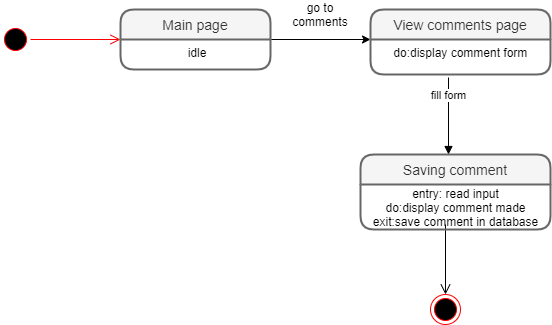

The diagram above was exported from draw.io. Its source (the exported page's mxGraphModel, read from the mxfile embedded in the PNG):
<mxGraphModel dx="1888" dy="499" grid="1" gridSize="10" guides="1" tooltips="1" connect="0" arrows="1" fold="1" page="1" pageScale="1" pageWidth="850" pageHeight="1100" math="0" shadow="0">
  <root>
    <mxCell id="0" />
    <mxCell id="1" parent="0" />
    <mxCell id="m8nx7HHh6s8kqqjs2J_5-3" value="" style="ellipse;html=1;shape=startState;fillColor=#000000;strokeColor=#ff0000;" parent="1" vertex="1">
      <mxGeometry x="-210" y="520" width="30" height="30" as="geometry" />
    </mxCell>
    <mxCell id="m8nx7HHh6s8kqqjs2J_5-4" value="" style="edgeStyle=orthogonalEdgeStyle;html=1;verticalAlign=bottom;endArrow=open;endSize=8;strokeColor=#ff0000;" parent="1" source="m8nx7HHh6s8kqqjs2J_5-3" edge="1">
      <mxGeometry relative="1" as="geometry">
        <mxPoint x="-90" y="535" as="targetPoint" />
      </mxGeometry>
    </mxCell>
    <mxCell id="sCCEVnx5R0UxktF23J5H-3" style="edgeStyle=orthogonalEdgeStyle;rounded=0;orthogonalLoop=1;jettySize=auto;html=1;exitX=1;exitY=0;exitDx=0;exitDy=0;" parent="1" source="sCCEVnx5R0UxktF23J5H-2" edge="1">
      <mxGeometry relative="1" as="geometry">
        <mxPoint x="160" y="535" as="targetPoint" />
        <Array as="points">
          <mxPoint x="160" y="535" />
        </Array>
      </mxGeometry>
    </mxCell>
    <mxCell id="sCCEVnx5R0UxktF23J5H-6" value="go to comments" style="text;html=1;strokeColor=none;fillColor=none;align=center;verticalAlign=middle;whiteSpace=wrap;rounded=0;" parent="1" vertex="1">
      <mxGeometry x="70" y="500" width="80" height="20" as="geometry" />
    </mxCell>
    <mxCell id="m8nx7HHh6s8kqqjs2J_5-1" value="View comments page" style="swimlane;childLayout=stackLayout;horizontal=1;startSize=30;horizontalStack=0;rounded=1;fontSize=14;fontStyle=0;strokeWidth=2;resizeParent=0;resizeLast=1;shadow=0;dashed=0;align=center;fillColor=#f5f5f5;strokeColor=#666666;fontColor=#333333;" parent="1" vertex="1">
      <mxGeometry x="160" y="505" width="180" height="65" as="geometry" />
    </mxCell>
    <mxCell id="m8nx7HHh6s8kqqjs2J_5-2" value="do:display comment form " style="align=center;strokeColor=none;fillColor=none;spacingLeft=4;fontSize=12;verticalAlign=top;resizable=0;rotatable=0;part=1;" parent="m8nx7HHh6s8kqqjs2J_5-1" vertex="1">
      <mxGeometry y="30" width="180" height="35" as="geometry" />
    </mxCell>
    <mxCell id="sCCEVnx5R0UxktF23J5H-1" value="Main page" style="swimlane;childLayout=stackLayout;horizontal=1;startSize=30;horizontalStack=0;rounded=1;fontSize=14;fontStyle=0;strokeWidth=2;resizeParent=0;resizeLast=1;shadow=0;dashed=0;align=center;fillColor=#f5f5f5;strokeColor=#666666;fontColor=#333333;" parent="1" vertex="1">
      <mxGeometry x="-90" y="505" width="150" height="60" as="geometry" />
    </mxCell>
    <mxCell id="sCCEVnx5R0UxktF23J5H-2" value="idle" style="align=center;strokeColor=none;fillColor=none;spacingLeft=4;fontSize=12;verticalAlign=top;resizable=0;rotatable=0;part=1;" parent="sCCEVnx5R0UxktF23J5H-1" vertex="1">
      <mxGeometry y="30" width="150" height="30" as="geometry" />
    </mxCell>
    <mxCell id="OIwpwyxPn8GpUurs-A4J-7" value="fill form" style="html=1;verticalAlign=bottom;endArrow=block;" parent="1" edge="1">
      <mxGeometry x="-0.2987" width="80" relative="1" as="geometry">
        <mxPoint x="238" y="573" as="sourcePoint" />
        <mxPoint x="238" y="650" as="targetPoint" />
        <mxPoint as="offset" />
      </mxGeometry>
    </mxCell>
    <mxCell id="eOf2mofmpdpObeUTvIsq-11" value="" style="edgeStyle=orthogonalEdgeStyle;html=1;verticalAlign=bottom;endArrow=open;endSize=8;strokeColor=#000000;" edge="1" parent="1">
      <mxGeometry relative="1" as="geometry">
        <mxPoint x="235" y="790" as="targetPoint" />
        <mxPoint x="235" y="720" as="sourcePoint" />
      </mxGeometry>
    </mxCell>
    <mxCell id="OIwpwyxPn8GpUurs-A4J-5" value="Saving comment" style="swimlane;childLayout=stackLayout;horizontal=1;startSize=30;horizontalStack=0;rounded=1;fontSize=14;fontStyle=0;strokeWidth=2;resizeParent=0;resizeLast=1;shadow=0;dashed=0;align=center;fillColor=#f5f5f5;strokeColor=#666666;fontColor=#333333;" parent="1" vertex="1">
      <mxGeometry x="150" y="650" width="190" height="75" as="geometry" />
    </mxCell>
    <mxCell id="eOf2mofmpdpObeUTvIsq-6" value="entry: read input&lt;br&gt;do:display comment made&lt;br&gt;exit:save comment in database" style="text;html=1;align=center;verticalAlign=middle;resizable=0;points=[];autosize=1;" vertex="1" parent="OIwpwyxPn8GpUurs-A4J-5">
      <mxGeometry y="30" width="190" height="45" as="geometry" />
    </mxCell>
    <mxCell id="eOf2mofmpdpObeUTvIsq-12" value="" style="ellipse;html=1;shape=endState;fillColor=#000000;strokeColor=#ff0000;" vertex="1" parent="1">
      <mxGeometry x="220" y="790" width="30" height="30" as="geometry" />
    </mxCell>
  </root>
</mxGraphModel>